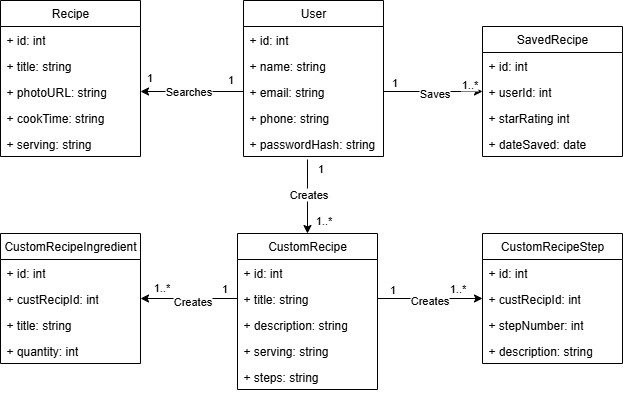

The diagram above was exported from draw.io. Its source (the exported page's mxGraphModel, read from the mxfile embedded in the PNG):
<mxGraphModel dx="824" dy="356" grid="0" gridSize="10" guides="1" tooltips="1" connect="1" arrows="1" fold="1" page="0" pageScale="1" pageWidth="850" pageHeight="1100" math="0" shadow="0">
  <root>
    <mxCell id="0" />
    <mxCell id="1" parent="0" />
    <mxCell id="7cRB-JxagoLuCM3HL7WU-1" value="User" style="swimlane;fontStyle=0;childLayout=stackLayout;horizontal=1;startSize=26;fillColor=none;horizontalStack=0;resizeParent=1;resizeParentMax=0;resizeLast=0;collapsible=1;marginBottom=0;whiteSpace=wrap;html=1;" parent="1" vertex="1">
      <mxGeometry x="1441" y="705" width="140" height="156" as="geometry">
        <mxRectangle x="1441" y="705" width="60" height="26" as="alternateBounds" />
      </mxGeometry>
    </mxCell>
    <mxCell id="7cRB-JxagoLuCM3HL7WU-2" value="+ id: int" style="text;strokeColor=none;fillColor=none;align=left;verticalAlign=top;spacingLeft=4;spacingRight=4;overflow=hidden;rotatable=0;points=[[0,0.5],[1,0.5]];portConstraint=eastwest;whiteSpace=wrap;html=1;" parent="7cRB-JxagoLuCM3HL7WU-1" vertex="1">
      <mxGeometry y="26" width="140" height="26" as="geometry" />
    </mxCell>
    <mxCell id="7cRB-JxagoLuCM3HL7WU-3" value="+ name: string" style="text;strokeColor=none;fillColor=none;align=left;verticalAlign=top;spacingLeft=4;spacingRight=4;overflow=hidden;rotatable=0;points=[[0,0.5],[1,0.5]];portConstraint=eastwest;whiteSpace=wrap;html=1;" parent="7cRB-JxagoLuCM3HL7WU-1" vertex="1">
      <mxGeometry y="52" width="140" height="26" as="geometry" />
    </mxCell>
    <mxCell id="7cRB-JxagoLuCM3HL7WU-4" value="+ email: string" style="text;strokeColor=none;fillColor=none;align=left;verticalAlign=top;spacingLeft=4;spacingRight=4;overflow=hidden;rotatable=0;points=[[0,0.5],[1,0.5]];portConstraint=eastwest;whiteSpace=wrap;html=1;" parent="7cRB-JxagoLuCM3HL7WU-1" vertex="1">
      <mxGeometry y="78" width="140" height="26" as="geometry" />
    </mxCell>
    <mxCell id="7cRB-JxagoLuCM3HL7WU-6" value="+ phone: string" style="text;strokeColor=none;fillColor=none;align=left;verticalAlign=top;spacingLeft=4;spacingRight=4;overflow=hidden;rotatable=0;points=[[0,0.5],[1,0.5]];portConstraint=eastwest;whiteSpace=wrap;html=1;" parent="7cRB-JxagoLuCM3HL7WU-1" vertex="1">
      <mxGeometry y="104" width="140" height="26" as="geometry" />
    </mxCell>
    <mxCell id="7cRB-JxagoLuCM3HL7WU-7" value="+ passwordHash: string" style="text;strokeColor=none;fillColor=none;align=left;verticalAlign=top;spacingLeft=4;spacingRight=4;overflow=hidden;rotatable=0;points=[[0,0.5],[1,0.5]];portConstraint=eastwest;whiteSpace=wrap;html=1;" parent="7cRB-JxagoLuCM3HL7WU-1" vertex="1">
      <mxGeometry y="130" width="140" height="26" as="geometry" />
    </mxCell>
    <mxCell id="7cRB-JxagoLuCM3HL7WU-8" value="SavedRecipe" style="swimlane;fontStyle=0;childLayout=stackLayout;horizontal=1;startSize=26;fillColor=none;horizontalStack=0;resizeParent=1;resizeParentMax=0;resizeLast=0;collapsible=1;marginBottom=0;whiteSpace=wrap;html=1;" parent="1" vertex="1">
      <mxGeometry x="1680" y="731" width="140" height="130" as="geometry">
        <mxRectangle x="1441" y="705" width="60" height="26" as="alternateBounds" />
      </mxGeometry>
    </mxCell>
    <mxCell id="7cRB-JxagoLuCM3HL7WU-9" value="+ id: int" style="text;strokeColor=none;fillColor=none;align=left;verticalAlign=top;spacingLeft=4;spacingRight=4;overflow=hidden;rotatable=0;points=[[0,0.5],[1,0.5]];portConstraint=eastwest;whiteSpace=wrap;html=1;" parent="7cRB-JxagoLuCM3HL7WU-8" vertex="1">
      <mxGeometry y="26" width="140" height="26" as="geometry" />
    </mxCell>
    <mxCell id="7cRB-JxagoLuCM3HL7WU-10" value="+ userId: int" style="text;strokeColor=none;fillColor=none;align=left;verticalAlign=top;spacingLeft=4;spacingRight=4;overflow=hidden;rotatable=0;points=[[0,0.5],[1,0.5]];portConstraint=eastwest;whiteSpace=wrap;html=1;" parent="7cRB-JxagoLuCM3HL7WU-8" vertex="1">
      <mxGeometry y="52" width="140" height="26" as="geometry" />
    </mxCell>
    <mxCell id="7cRB-JxagoLuCM3HL7WU-11" value="+ star&lt;span style=&quot;background-color: transparent; color: light-dark(rgb(0, 0, 0), rgb(255, 255, 255));&quot;&gt;Rating int&lt;/span&gt;" style="text;strokeColor=none;fillColor=none;align=left;verticalAlign=top;spacingLeft=4;spacingRight=4;overflow=hidden;rotatable=0;points=[[0,0.5],[1,0.5]];portConstraint=eastwest;whiteSpace=wrap;html=1;" parent="7cRB-JxagoLuCM3HL7WU-8" vertex="1">
      <mxGeometry y="78" width="140" height="26" as="geometry" />
    </mxCell>
    <mxCell id="7cRB-JxagoLuCM3HL7WU-12" value="+ dateSaved: date" style="text;strokeColor=none;fillColor=none;align=left;verticalAlign=top;spacingLeft=4;spacingRight=4;overflow=hidden;rotatable=0;points=[[0,0.5],[1,0.5]];portConstraint=eastwest;whiteSpace=wrap;html=1;" parent="7cRB-JxagoLuCM3HL7WU-8" vertex="1">
      <mxGeometry y="104" width="140" height="26" as="geometry" />
    </mxCell>
    <mxCell id="7cRB-JxagoLuCM3HL7WU-14" value="Recipe" style="swimlane;fontStyle=0;childLayout=stackLayout;horizontal=1;startSize=26;fillColor=none;horizontalStack=0;resizeParent=1;resizeParentMax=0;resizeLast=0;collapsible=1;marginBottom=0;whiteSpace=wrap;html=1;" parent="1" vertex="1">
      <mxGeometry x="1198" y="705" width="140" height="156" as="geometry">
        <mxRectangle x="1441" y="705" width="60" height="26" as="alternateBounds" />
      </mxGeometry>
    </mxCell>
    <mxCell id="7cRB-JxagoLuCM3HL7WU-15" value="+ id: int" style="text;strokeColor=none;fillColor=none;align=left;verticalAlign=top;spacingLeft=4;spacingRight=4;overflow=hidden;rotatable=0;points=[[0,0.5],[1,0.5]];portConstraint=eastwest;whiteSpace=wrap;html=1;" parent="7cRB-JxagoLuCM3HL7WU-14" vertex="1">
      <mxGeometry y="26" width="140" height="26" as="geometry" />
    </mxCell>
    <mxCell id="7cRB-JxagoLuCM3HL7WU-16" value="+ title: string" style="text;strokeColor=none;fillColor=none;align=left;verticalAlign=top;spacingLeft=4;spacingRight=4;overflow=hidden;rotatable=0;points=[[0,0.5],[1,0.5]];portConstraint=eastwest;whiteSpace=wrap;html=1;" parent="7cRB-JxagoLuCM3HL7WU-14" vertex="1">
      <mxGeometry y="52" width="140" height="26" as="geometry" />
    </mxCell>
    <mxCell id="7cRB-JxagoLuCM3HL7WU-18" value="+ photoURL: string" style="text;strokeColor=none;fillColor=none;align=left;verticalAlign=top;spacingLeft=4;spacingRight=4;overflow=hidden;rotatable=0;points=[[0,0.5],[1,0.5]];portConstraint=eastwest;whiteSpace=wrap;html=1;" parent="7cRB-JxagoLuCM3HL7WU-14" vertex="1">
      <mxGeometry y="78" width="140" height="26" as="geometry" />
    </mxCell>
    <mxCell id="7cRB-JxagoLuCM3HL7WU-19" value="+ cookTime: string" style="text;strokeColor=none;fillColor=none;align=left;verticalAlign=top;spacingLeft=4;spacingRight=4;overflow=hidden;rotatable=0;points=[[0,0.5],[1,0.5]];portConstraint=eastwest;whiteSpace=wrap;html=1;" parent="7cRB-JxagoLuCM3HL7WU-14" vertex="1">
      <mxGeometry y="104" width="140" height="26" as="geometry" />
    </mxCell>
    <mxCell id="7cRB-JxagoLuCM3HL7WU-20" value="+ serving: string" style="text;strokeColor=none;fillColor=none;align=left;verticalAlign=top;spacingLeft=4;spacingRight=4;overflow=hidden;rotatable=0;points=[[0,0.5],[1,0.5]];portConstraint=eastwest;whiteSpace=wrap;html=1;" parent="7cRB-JxagoLuCM3HL7WU-14" vertex="1">
      <mxGeometry y="130" width="140" height="26" as="geometry" />
    </mxCell>
    <mxCell id="0TWWb6cAhnwTtQk6iIFq-7" value="CustomRecipe" style="swimlane;fontStyle=0;childLayout=stackLayout;horizontal=1;startSize=26;fillColor=none;horizontalStack=0;resizeParent=1;resizeParentMax=0;resizeLast=0;collapsible=1;marginBottom=0;whiteSpace=wrap;html=1;" vertex="1" parent="1">
      <mxGeometry x="1435" y="938" width="140" height="156" as="geometry">
        <mxRectangle x="1441" y="705" width="60" height="26" as="alternateBounds" />
      </mxGeometry>
    </mxCell>
    <mxCell id="0TWWb6cAhnwTtQk6iIFq-8" value="+ id: int" style="text;strokeColor=none;fillColor=none;align=left;verticalAlign=top;spacingLeft=4;spacingRight=4;overflow=hidden;rotatable=0;points=[[0,0.5],[1,0.5]];portConstraint=eastwest;whiteSpace=wrap;html=1;" vertex="1" parent="0TWWb6cAhnwTtQk6iIFq-7">
      <mxGeometry y="26" width="140" height="26" as="geometry" />
    </mxCell>
    <mxCell id="0TWWb6cAhnwTtQk6iIFq-9" value="+ title: string" style="text;strokeColor=none;fillColor=none;align=left;verticalAlign=top;spacingLeft=4;spacingRight=4;overflow=hidden;rotatable=0;points=[[0,0.5],[1,0.5]];portConstraint=eastwest;whiteSpace=wrap;html=1;" vertex="1" parent="0TWWb6cAhnwTtQk6iIFq-7">
      <mxGeometry y="52" width="140" height="26" as="geometry" />
    </mxCell>
    <mxCell id="0TWWb6cAhnwTtQk6iIFq-10" value="+ description: string" style="text;strokeColor=none;fillColor=none;align=left;verticalAlign=top;spacingLeft=4;spacingRight=4;overflow=hidden;rotatable=0;points=[[0,0.5],[1,0.5]];portConstraint=eastwest;whiteSpace=wrap;html=1;" vertex="1" parent="0TWWb6cAhnwTtQk6iIFq-7">
      <mxGeometry y="78" width="140" height="26" as="geometry" />
    </mxCell>
    <mxCell id="0TWWb6cAhnwTtQk6iIFq-13" value="+ serving: string" style="text;strokeColor=none;fillColor=none;align=left;verticalAlign=top;spacingLeft=4;spacingRight=4;overflow=hidden;rotatable=0;points=[[0,0.5],[1,0.5]];portConstraint=eastwest;whiteSpace=wrap;html=1;" vertex="1" parent="0TWWb6cAhnwTtQk6iIFq-7">
      <mxGeometry y="104" width="140" height="26" as="geometry" />
    </mxCell>
    <mxCell id="0TWWb6cAhnwTtQk6iIFq-20" value="+ steps: string" style="text;strokeColor=none;fillColor=none;align=left;verticalAlign=top;spacingLeft=4;spacingRight=4;overflow=hidden;rotatable=0;points=[[0,0.5],[1,0.5]];portConstraint=eastwest;whiteSpace=wrap;html=1;" vertex="1" parent="0TWWb6cAhnwTtQk6iIFq-7">
      <mxGeometry y="130" width="140" height="26" as="geometry" />
    </mxCell>
    <mxCell id="0TWWb6cAhnwTtQk6iIFq-14" value="CustomRecipeIngredient" style="swimlane;fontStyle=0;childLayout=stackLayout;horizontal=1;startSize=26;fillColor=none;horizontalStack=0;resizeParent=1;resizeParentMax=0;resizeLast=0;collapsible=1;marginBottom=0;whiteSpace=wrap;html=1;" vertex="1" parent="1">
      <mxGeometry x="1198" y="938" width="140" height="130" as="geometry">
        <mxRectangle x="1441" y="705" width="60" height="26" as="alternateBounds" />
      </mxGeometry>
    </mxCell>
    <mxCell id="0TWWb6cAhnwTtQk6iIFq-15" value="+ id: int" style="text;strokeColor=none;fillColor=none;align=left;verticalAlign=top;spacingLeft=4;spacingRight=4;overflow=hidden;rotatable=0;points=[[0,0.5],[1,0.5]];portConstraint=eastwest;whiteSpace=wrap;html=1;" vertex="1" parent="0TWWb6cAhnwTtQk6iIFq-14">
      <mxGeometry y="26" width="140" height="26" as="geometry" />
    </mxCell>
    <mxCell id="0TWWb6cAhnwTtQk6iIFq-19" value="+ custRecipId: int" style="text;strokeColor=none;fillColor=none;align=left;verticalAlign=top;spacingLeft=4;spacingRight=4;overflow=hidden;rotatable=0;points=[[0,0.5],[1,0.5]];portConstraint=eastwest;whiteSpace=wrap;html=1;" vertex="1" parent="0TWWb6cAhnwTtQk6iIFq-14">
      <mxGeometry y="52" width="140" height="26" as="geometry" />
    </mxCell>
    <mxCell id="0TWWb6cAhnwTtQk6iIFq-16" value="+ title: string" style="text;strokeColor=none;fillColor=none;align=left;verticalAlign=top;spacingLeft=4;spacingRight=4;overflow=hidden;rotatable=0;points=[[0,0.5],[1,0.5]];portConstraint=eastwest;whiteSpace=wrap;html=1;" vertex="1" parent="0TWWb6cAhnwTtQk6iIFq-14">
      <mxGeometry y="78" width="140" height="26" as="geometry" />
    </mxCell>
    <mxCell id="0TWWb6cAhnwTtQk6iIFq-18" value="+ quantity: int" style="text;strokeColor=none;fillColor=none;align=left;verticalAlign=top;spacingLeft=4;spacingRight=4;overflow=hidden;rotatable=0;points=[[0,0.5],[1,0.5]];portConstraint=eastwest;whiteSpace=wrap;html=1;" vertex="1" parent="0TWWb6cAhnwTtQk6iIFq-14">
      <mxGeometry y="104" width="140" height="26" as="geometry" />
    </mxCell>
    <mxCell id="0TWWb6cAhnwTtQk6iIFq-21" value="CustomRecipeStep" style="swimlane;fontStyle=0;childLayout=stackLayout;horizontal=1;startSize=26;fillColor=none;horizontalStack=0;resizeParent=1;resizeParentMax=0;resizeLast=0;collapsible=1;marginBottom=0;whiteSpace=wrap;html=1;" vertex="1" parent="1">
      <mxGeometry x="1680" y="938" width="140" height="130" as="geometry">
        <mxRectangle x="1441" y="705" width="60" height="26" as="alternateBounds" />
      </mxGeometry>
    </mxCell>
    <mxCell id="0TWWb6cAhnwTtQk6iIFq-22" value="+ id: int" style="text;strokeColor=none;fillColor=none;align=left;verticalAlign=top;spacingLeft=4;spacingRight=4;overflow=hidden;rotatable=0;points=[[0,0.5],[1,0.5]];portConstraint=eastwest;whiteSpace=wrap;html=1;" vertex="1" parent="0TWWb6cAhnwTtQk6iIFq-21">
      <mxGeometry y="26" width="140" height="26" as="geometry" />
    </mxCell>
    <mxCell id="0TWWb6cAhnwTtQk6iIFq-23" value="+ custRecipId: int" style="text;strokeColor=none;fillColor=none;align=left;verticalAlign=top;spacingLeft=4;spacingRight=4;overflow=hidden;rotatable=0;points=[[0,0.5],[1,0.5]];portConstraint=eastwest;whiteSpace=wrap;html=1;" vertex="1" parent="0TWWb6cAhnwTtQk6iIFq-21">
      <mxGeometry y="52" width="140" height="26" as="geometry" />
    </mxCell>
    <mxCell id="0TWWb6cAhnwTtQk6iIFq-24" value="+ stepNumber: int" style="text;strokeColor=none;fillColor=none;align=left;verticalAlign=top;spacingLeft=4;spacingRight=4;overflow=hidden;rotatable=0;points=[[0,0.5],[1,0.5]];portConstraint=eastwest;whiteSpace=wrap;html=1;" vertex="1" parent="0TWWb6cAhnwTtQk6iIFq-21">
      <mxGeometry y="78" width="140" height="26" as="geometry" />
    </mxCell>
    <mxCell id="0TWWb6cAhnwTtQk6iIFq-25" value="+ description: string" style="text;strokeColor=none;fillColor=none;align=left;verticalAlign=top;spacingLeft=4;spacingRight=4;overflow=hidden;rotatable=0;points=[[0,0.5],[1,0.5]];portConstraint=eastwest;whiteSpace=wrap;html=1;" vertex="1" parent="0TWWb6cAhnwTtQk6iIFq-21">
      <mxGeometry y="104" width="140" height="26" as="geometry" />
    </mxCell>
    <mxCell id="0TWWb6cAhnwTtQk6iIFq-26" value="" style="endArrow=classic;html=1;rounded=0;exitX=1;exitY=0.5;exitDx=0;exitDy=0;entryX=0;entryY=0.5;entryDx=0;entryDy=0;" edge="1" parent="1" source="7cRB-JxagoLuCM3HL7WU-4" target="7cRB-JxagoLuCM3HL7WU-10">
      <mxGeometry width="50" height="50" relative="1" as="geometry">
        <mxPoint x="1689" y="792" as="sourcePoint" />
        <mxPoint x="1739" y="742" as="targetPoint" />
      </mxGeometry>
    </mxCell>
    <mxCell id="0TWWb6cAhnwTtQk6iIFq-27" value="1" style="edgeLabel;html=1;align=center;verticalAlign=middle;resizable=0;points=[];" vertex="1" connectable="0" parent="0TWWb6cAhnwTtQk6iIFq-26">
      <mxGeometry x="-0.7172" y="-2" relative="1" as="geometry">
        <mxPoint x="-4" y="-12" as="offset" />
      </mxGeometry>
    </mxCell>
    <mxCell id="0TWWb6cAhnwTtQk6iIFq-28" value="1..*" style="edgeLabel;html=1;align=center;verticalAlign=middle;resizable=0;points=[];" vertex="1" connectable="0" parent="0TWWb6cAhnwTtQk6iIFq-26">
      <mxGeometry x="0.7576" y="-1" relative="1" as="geometry">
        <mxPoint x="-2" y="-9" as="offset" />
      </mxGeometry>
    </mxCell>
    <mxCell id="0TWWb6cAhnwTtQk6iIFq-42" value="Saves" style="edgeLabel;html=1;align=center;verticalAlign=middle;resizable=0;points=[];" vertex="1" connectable="0" parent="0TWWb6cAhnwTtQk6iIFq-26">
      <mxGeometry x="0.0101" y="-1" relative="1" as="geometry">
        <mxPoint as="offset" />
      </mxGeometry>
    </mxCell>
    <mxCell id="0TWWb6cAhnwTtQk6iIFq-29" value="" style="endArrow=classic;html=1;rounded=0;exitX=0;exitY=0.5;exitDx=0;exitDy=0;entryX=1;entryY=0.5;entryDx=0;entryDy=0;" edge="1" parent="1" source="7cRB-JxagoLuCM3HL7WU-4" target="7cRB-JxagoLuCM3HL7WU-18">
      <mxGeometry width="50" height="50" relative="1" as="geometry">
        <mxPoint x="1689" y="792" as="sourcePoint" />
        <mxPoint x="1739" y="742" as="targetPoint" />
      </mxGeometry>
    </mxCell>
    <mxCell id="0TWWb6cAhnwTtQk6iIFq-30" value="1" style="edgeLabel;html=1;align=center;verticalAlign=middle;resizable=0;points=[];" vertex="1" connectable="0" parent="0TWWb6cAhnwTtQk6iIFq-29">
      <mxGeometry x="-0.7476" y="1" relative="1" as="geometry">
        <mxPoint x="-1" y="-14" as="offset" />
      </mxGeometry>
    </mxCell>
    <mxCell id="0TWWb6cAhnwTtQk6iIFq-31" value="1" style="edgeLabel;html=1;align=center;verticalAlign=middle;resizable=0;points=[];" vertex="1" connectable="0" parent="0TWWb6cAhnwTtQk6iIFq-29">
      <mxGeometry x="0.7087" y="2" relative="1" as="geometry">
        <mxPoint x="-7" y="-17" as="offset" />
      </mxGeometry>
    </mxCell>
    <mxCell id="0TWWb6cAhnwTtQk6iIFq-41" value="Searches" style="edgeLabel;html=1;align=center;verticalAlign=middle;resizable=0;points=[];" vertex="1" connectable="0" parent="0TWWb6cAhnwTtQk6iIFq-29">
      <mxGeometry x="0.0874" y="-1" relative="1" as="geometry">
        <mxPoint as="offset" />
      </mxGeometry>
    </mxCell>
    <mxCell id="0TWWb6cAhnwTtQk6iIFq-32" value="" style="endArrow=classic;html=1;rounded=0;exitX=0.457;exitY=1.115;exitDx=0;exitDy=0;exitPerimeter=0;entryX=0.5;entryY=0;entryDx=0;entryDy=0;" edge="1" parent="1" source="7cRB-JxagoLuCM3HL7WU-7" target="0TWWb6cAhnwTtQk6iIFq-7">
      <mxGeometry width="50" height="50" relative="1" as="geometry">
        <mxPoint x="1689" y="1025" as="sourcePoint" />
        <mxPoint x="1739" y="975" as="targetPoint" />
      </mxGeometry>
    </mxCell>
    <mxCell id="0TWWb6cAhnwTtQk6iIFq-33" value="1" style="edgeLabel;html=1;align=center;verticalAlign=middle;resizable=0;points=[];" vertex="1" connectable="0" parent="0TWWb6cAhnwTtQk6iIFq-32">
      <mxGeometry x="-0.7025" relative="1" as="geometry">
        <mxPoint x="13" y="-2" as="offset" />
      </mxGeometry>
    </mxCell>
    <mxCell id="0TWWb6cAhnwTtQk6iIFq-34" value="1..*" style="edgeLabel;html=1;align=center;verticalAlign=middle;resizable=0;points=[];" vertex="1" connectable="0" parent="0TWWb6cAhnwTtQk6iIFq-32">
      <mxGeometry x="0.5136" y="2" relative="1" as="geometry">
        <mxPoint x="14" y="5" as="offset" />
      </mxGeometry>
    </mxCell>
    <mxCell id="0TWWb6cAhnwTtQk6iIFq-43" value="Creates" style="edgeLabel;html=1;align=center;verticalAlign=middle;resizable=0;points=[];" vertex="1" connectable="0" parent="0TWWb6cAhnwTtQk6iIFq-32">
      <mxGeometry x="-0.0539" y="1" relative="1" as="geometry">
        <mxPoint as="offset" />
      </mxGeometry>
    </mxCell>
    <mxCell id="0TWWb6cAhnwTtQk6iIFq-35" value="" style="endArrow=classic;html=1;rounded=0;entryX=1;entryY=0.5;entryDx=0;entryDy=0;exitX=0;exitY=0.5;exitDx=0;exitDy=0;" edge="1" parent="1" source="0TWWb6cAhnwTtQk6iIFq-9" target="0TWWb6cAhnwTtQk6iIFq-19">
      <mxGeometry width="50" height="50" relative="1" as="geometry">
        <mxPoint x="1418" y="1023" as="sourcePoint" />
        <mxPoint x="1621" y="1033" as="targetPoint" />
      </mxGeometry>
    </mxCell>
    <mxCell id="0TWWb6cAhnwTtQk6iIFq-36" value="1" style="edgeLabel;html=1;align=center;verticalAlign=middle;resizable=0;points=[];" vertex="1" connectable="0" parent="0TWWb6cAhnwTtQk6iIFq-35">
      <mxGeometry x="-0.7025" relative="1" as="geometry">
        <mxPoint y="-11" as="offset" />
      </mxGeometry>
    </mxCell>
    <mxCell id="0TWWb6cAhnwTtQk6iIFq-37" value="1..*" style="edgeLabel;html=1;align=center;verticalAlign=middle;resizable=0;points=[];" vertex="1" connectable="0" parent="0TWWb6cAhnwTtQk6iIFq-35">
      <mxGeometry x="0.5136" y="2" relative="1" as="geometry">
        <mxPoint x="-4" y="-14" as="offset" />
      </mxGeometry>
    </mxCell>
    <mxCell id="0TWWb6cAhnwTtQk6iIFq-44" value="Creates" style="edgeLabel;html=1;align=center;verticalAlign=middle;resizable=0;points=[];" vertex="1" connectable="0" parent="0TWWb6cAhnwTtQk6iIFq-35">
      <mxGeometry x="-0.0617" y="2" relative="1" as="geometry">
        <mxPoint as="offset" />
      </mxGeometry>
    </mxCell>
    <mxCell id="0TWWb6cAhnwTtQk6iIFq-38" value="" style="endArrow=classic;html=1;rounded=0;exitX=1;exitY=0.5;exitDx=0;exitDy=0;entryX=0;entryY=0.5;entryDx=0;entryDy=0;" edge="1" parent="1" source="0TWWb6cAhnwTtQk6iIFq-9" target="0TWWb6cAhnwTtQk6iIFq-23">
      <mxGeometry width="50" height="50" relative="1" as="geometry">
        <mxPoint x="1455" y="1061" as="sourcePoint" />
        <mxPoint x="1455" y="1135" as="targetPoint" />
      </mxGeometry>
    </mxCell>
    <mxCell id="0TWWb6cAhnwTtQk6iIFq-39" value="1" style="edgeLabel;html=1;align=center;verticalAlign=middle;resizable=0;points=[];" vertex="1" connectable="0" parent="0TWWb6cAhnwTtQk6iIFq-38">
      <mxGeometry x="-0.7025" relative="1" as="geometry">
        <mxPoint x="-2" y="-10" as="offset" />
      </mxGeometry>
    </mxCell>
    <mxCell id="0TWWb6cAhnwTtQk6iIFq-40" value="1..*" style="edgeLabel;html=1;align=center;verticalAlign=middle;resizable=0;points=[];" vertex="1" connectable="0" parent="0TWWb6cAhnwTtQk6iIFq-38">
      <mxGeometry x="0.5136" y="2" relative="1" as="geometry">
        <mxPoint y="-9" as="offset" />
      </mxGeometry>
    </mxCell>
    <mxCell id="0TWWb6cAhnwTtQk6iIFq-45" value="Creates" style="edgeLabel;html=1;align=center;verticalAlign=middle;resizable=0;points=[];" vertex="1" connectable="0" parent="0TWWb6cAhnwTtQk6iIFq-38">
      <mxGeometry x="-0.0345" y="-1" relative="1" as="geometry">
        <mxPoint as="offset" />
      </mxGeometry>
    </mxCell>
  </root>
</mxGraphModel>